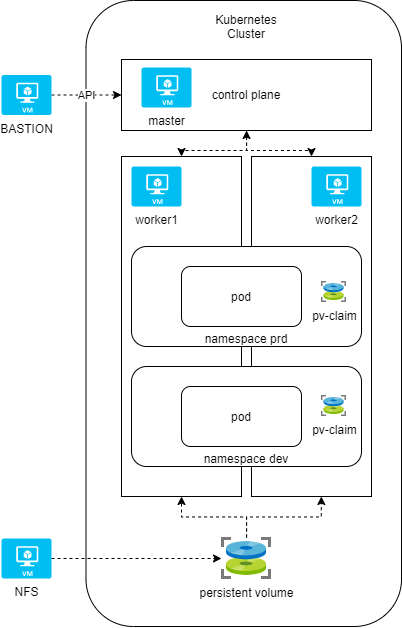

The diagram above was exported from draw.io. Its source (the exported page's mxGraphModel, read from the mxfile embedded in the PNG):
<mxGraphModel dx="1296" dy="684" grid="1" gridSize="10" guides="1" tooltips="1" connect="1" arrows="1" fold="1" page="1" pageScale="1" pageWidth="1100" pageHeight="850" math="0" shadow="0">
  <root>
    <mxCell id="0" />
    <mxCell id="1" parent="0" />
    <mxCell id="lUI02P_FP2JJs4V20YGg-12" value="" style="rounded=1;whiteSpace=wrap;html=1;" vertex="1" parent="1">
      <mxGeometry x="404.5" y="134" width="315.5" height="626" as="geometry" />
    </mxCell>
    <mxCell id="lUI02P_FP2JJs4V20YGg-11" value="" style="rounded=0;whiteSpace=wrap;html=1;" vertex="1" parent="1">
      <mxGeometry x="570" y="290" width="120" height="340" as="geometry" />
    </mxCell>
    <mxCell id="lUI02P_FP2JJs4V20YGg-10" value="" style="rounded=0;whiteSpace=wrap;html=1;" vertex="1" parent="1">
      <mxGeometry x="440" y="290" width="120" height="340" as="geometry" />
    </mxCell>
    <mxCell id="lUI02P_FP2JJs4V20YGg-24" style="edgeStyle=orthogonalEdgeStyle;rounded=0;orthogonalLoop=1;jettySize=auto;html=1;entryX=0.5;entryY=0;entryDx=0;entryDy=0;dashed=1;" edge="1" parent="1" source="lUI02P_FP2JJs4V20YGg-9" target="lUI02P_FP2JJs4V20YGg-10">
      <mxGeometry relative="1" as="geometry" />
    </mxCell>
    <mxCell id="lUI02P_FP2JJs4V20YGg-25" style="edgeStyle=orthogonalEdgeStyle;rounded=0;orthogonalLoop=1;jettySize=auto;html=1;entryX=0.5;entryY=0;entryDx=0;entryDy=0;dashed=1;startArrow=classic;startFill=1;" edge="1" parent="1" source="lUI02P_FP2JJs4V20YGg-9" target="lUI02P_FP2JJs4V20YGg-11">
      <mxGeometry relative="1" as="geometry" />
    </mxCell>
    <mxCell id="lUI02P_FP2JJs4V20YGg-9" value="control plane" style="rounded=0;whiteSpace=wrap;html=1;" vertex="1" parent="1">
      <mxGeometry x="440" y="193" width="250" height="71" as="geometry" />
    </mxCell>
    <mxCell id="lUI02P_FP2JJs4V20YGg-5" value="&lt;br&gt;&lt;br&gt;&lt;br&gt;&lt;br&gt;&lt;br&gt;&lt;br&gt;namespace prd" style="rounded=1;whiteSpace=wrap;html=1;" vertex="1" parent="1">
      <mxGeometry x="450" y="380" width="230" height="100" as="geometry" />
    </mxCell>
    <mxCell id="lUI02P_FP2JJs4V20YGg-2" value="worker1" style="verticalLabelPosition=bottom;html=1;verticalAlign=top;align=center;strokeColor=none;fillColor=#00BEF2;shape=mxgraph.azure.virtual_machine;" vertex="1" parent="1">
      <mxGeometry x="450" y="300" width="50" height="40" as="geometry" />
    </mxCell>
    <mxCell id="lUI02P_FP2JJs4V20YGg-3" value="master" style="verticalLabelPosition=bottom;html=1;verticalAlign=top;align=center;strokeColor=none;fillColor=#00BEF2;shape=mxgraph.azure.virtual_machine;" vertex="1" parent="1">
      <mxGeometry x="460" y="201" width="50" height="40" as="geometry" />
    </mxCell>
    <mxCell id="lUI02P_FP2JJs4V20YGg-4" value="worker2" style="verticalLabelPosition=bottom;html=1;verticalAlign=top;align=center;strokeColor=none;fillColor=#00BEF2;shape=mxgraph.azure.virtual_machine;" vertex="1" parent="1">
      <mxGeometry x="630" y="300" width="50" height="40" as="geometry" />
    </mxCell>
    <mxCell id="lUI02P_FP2JJs4V20YGg-6" value="&lt;br&gt;&lt;br&gt;&lt;br&gt;&lt;br&gt;&lt;br&gt;&lt;br&gt;namespace dev" style="rounded=1;whiteSpace=wrap;html=1;" vertex="1" parent="1">
      <mxGeometry x="450" y="500" width="230" height="100" as="geometry" />
    </mxCell>
    <mxCell id="lUI02P_FP2JJs4V20YGg-7" value="pod" style="rounded=1;whiteSpace=wrap;html=1;" vertex="1" parent="1">
      <mxGeometry x="500" y="400" width="120" height="60" as="geometry" />
    </mxCell>
    <mxCell id="lUI02P_FP2JJs4V20YGg-8" value="pod" style="rounded=1;whiteSpace=wrap;html=1;" vertex="1" parent="1">
      <mxGeometry x="500" y="520" width="120" height="60" as="geometry" />
    </mxCell>
    <mxCell id="lUI02P_FP2JJs4V20YGg-13" value="Kubernetes Cluster" style="text;html=1;strokeColor=none;fillColor=none;align=center;verticalAlign=middle;whiteSpace=wrap;rounded=0;" vertex="1" parent="1">
      <mxGeometry x="545" y="150" width="40" height="20" as="geometry" />
    </mxCell>
    <mxCell id="lUI02P_FP2JJs4V20YGg-15" style="edgeStyle=orthogonalEdgeStyle;rounded=0;orthogonalLoop=1;jettySize=auto;html=1;dashed=1;" edge="1" parent="1" source="lUI02P_FP2JJs4V20YGg-14" target="lUI02P_FP2JJs4V20YGg-10">
      <mxGeometry relative="1" as="geometry" />
    </mxCell>
    <mxCell id="lUI02P_FP2JJs4V20YGg-16" style="edgeStyle=orthogonalEdgeStyle;rounded=0;orthogonalLoop=1;jettySize=auto;html=1;entryX=0.582;entryY=1;entryDx=0;entryDy=0;entryPerimeter=0;dashed=1;" edge="1" parent="1" source="lUI02P_FP2JJs4V20YGg-14" target="lUI02P_FP2JJs4V20YGg-11">
      <mxGeometry relative="1" as="geometry" />
    </mxCell>
    <mxCell id="lUI02P_FP2JJs4V20YGg-14" value="persistent volume" style="aspect=fixed;html=1;points=[];align=center;image;fontSize=12;image=img/lib/mscae/MD_snapshot.svg;" vertex="1" parent="1">
      <mxGeometry x="540" y="671" width="50" height="42" as="geometry" />
    </mxCell>
    <mxCell id="lUI02P_FP2JJs4V20YGg-17" value="pv-claim" style="aspect=fixed;html=1;points=[];align=center;image;fontSize=12;image=img/lib/mscae/MD_snapshot.svg;" vertex="1" parent="1">
      <mxGeometry x="640" y="529" width="25" height="21" as="geometry" />
    </mxCell>
    <mxCell id="lUI02P_FP2JJs4V20YGg-18" value="pv-claim" style="aspect=fixed;html=1;points=[];align=center;image;fontSize=12;image=img/lib/mscae/MD_snapshot.svg;" vertex="1" parent="1">
      <mxGeometry x="640" y="415" width="25" height="21" as="geometry" />
    </mxCell>
    <mxCell id="lUI02P_FP2JJs4V20YGg-20" style="edgeStyle=orthogonalEdgeStyle;rounded=0;orthogonalLoop=1;jettySize=auto;html=1;dashed=1;" edge="1" parent="1" source="lUI02P_FP2JJs4V20YGg-19" target="lUI02P_FP2JJs4V20YGg-14">
      <mxGeometry relative="1" as="geometry" />
    </mxCell>
    <mxCell id="lUI02P_FP2JJs4V20YGg-19" value="NFS" style="verticalLabelPosition=bottom;html=1;verticalAlign=top;align=center;strokeColor=none;fillColor=#00BEF2;shape=mxgraph.azure.virtual_machine;" vertex="1" parent="1">
      <mxGeometry x="320" y="672" width="50" height="40" as="geometry" />
    </mxCell>
    <mxCell id="lUI02P_FP2JJs4V20YGg-22" value="API" style="edgeStyle=orthogonalEdgeStyle;rounded=0;orthogonalLoop=1;jettySize=auto;html=1;dashed=1;" edge="1" parent="1" source="lUI02P_FP2JJs4V20YGg-21" target="lUI02P_FP2JJs4V20YGg-9">
      <mxGeometry relative="1" as="geometry" />
    </mxCell>
    <mxCell id="lUI02P_FP2JJs4V20YGg-21" value="BASTION" style="verticalLabelPosition=bottom;html=1;verticalAlign=top;align=center;strokeColor=none;fillColor=#00BEF2;shape=mxgraph.azure.virtual_machine;" vertex="1" parent="1">
      <mxGeometry x="320" y="208.5" width="50" height="40" as="geometry" />
    </mxCell>
  </root>
</mxGraphModel>